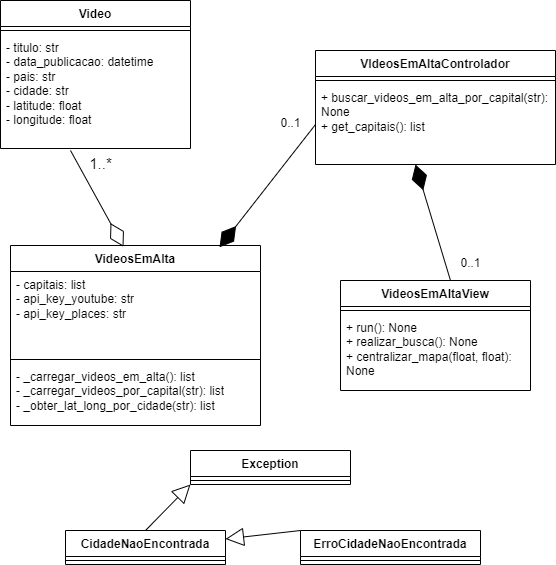

The diagram above was exported from draw.io. Its source (the exported page's mxGraphModel, read from the mxfile embedded in the PNG):
<mxGraphModel dx="864" dy="467" grid="1" gridSize="10" guides="1" tooltips="1" connect="1" arrows="1" fold="1" page="1" pageScale="1" pageWidth="827" pageHeight="1169" math="0" shadow="0">
  <root>
    <mxCell id="0" />
    <mxCell id="1" parent="0" />
    <mxCell id="UJRoTsslyv1_A3YMVwpm-1" value="Video" style="swimlane;fontStyle=1;align=center;verticalAlign=top;childLayout=stackLayout;horizontal=1;startSize=26;horizontalStack=0;resizeParent=1;resizeParentMax=0;resizeLast=0;collapsible=1;marginBottom=0;whiteSpace=wrap;html=1;" vertex="1" parent="1">
      <mxGeometry x="240" y="80" width="190" height="148" as="geometry" />
    </mxCell>
    <mxCell id="UJRoTsslyv1_A3YMVwpm-3" value="" style="line;strokeWidth=1;fillColor=none;align=left;verticalAlign=middle;spacingTop=-1;spacingLeft=3;spacingRight=3;rotatable=0;labelPosition=right;points=[];portConstraint=eastwest;strokeColor=inherit;" vertex="1" parent="UJRoTsslyv1_A3YMVwpm-1">
      <mxGeometry y="26" width="190" height="8" as="geometry" />
    </mxCell>
    <mxCell id="UJRoTsslyv1_A3YMVwpm-2" value="- titulo: str&lt;br&gt;- data_publicacao: datetime&lt;br&gt;- pais: str&lt;br&gt;- cidade: str&lt;br&gt;- latitude: float&lt;br&gt;- longitude: float" style="text;strokeColor=none;fillColor=none;align=left;verticalAlign=top;spacingLeft=4;spacingRight=4;overflow=hidden;rotatable=0;points=[[0,0.5],[1,0.5]];portConstraint=eastwest;whiteSpace=wrap;html=1;" vertex="1" parent="UJRoTsslyv1_A3YMVwpm-1">
      <mxGeometry y="34" width="190" height="114" as="geometry" />
    </mxCell>
    <mxCell id="UJRoTsslyv1_A3YMVwpm-5" value="VideosEmAlta" style="swimlane;fontStyle=1;align=center;verticalAlign=top;childLayout=stackLayout;horizontal=1;startSize=26;horizontalStack=0;resizeParent=1;resizeParentMax=0;resizeLast=0;collapsible=1;marginBottom=0;whiteSpace=wrap;html=1;" vertex="1" parent="1">
      <mxGeometry x="250" y="325" width="250" height="180" as="geometry" />
    </mxCell>
    <mxCell id="UJRoTsslyv1_A3YMVwpm-6" value="- capitais: list&lt;br&gt;- api_key_youtube: str&lt;br&gt;- api_key_places: str" style="text;strokeColor=none;fillColor=none;align=left;verticalAlign=top;spacingLeft=4;spacingRight=4;overflow=hidden;rotatable=0;points=[[0,0.5],[1,0.5]];portConstraint=eastwest;whiteSpace=wrap;html=1;" vertex="1" parent="UJRoTsslyv1_A3YMVwpm-5">
      <mxGeometry y="26" width="250" height="84" as="geometry" />
    </mxCell>
    <mxCell id="UJRoTsslyv1_A3YMVwpm-7" value="" style="line;strokeWidth=1;fillColor=none;align=left;verticalAlign=middle;spacingTop=-1;spacingLeft=3;spacingRight=3;rotatable=0;labelPosition=right;points=[];portConstraint=eastwest;strokeColor=inherit;" vertex="1" parent="UJRoTsslyv1_A3YMVwpm-5">
      <mxGeometry y="110" width="250" height="8" as="geometry" />
    </mxCell>
    <mxCell id="UJRoTsslyv1_A3YMVwpm-8" value="- _carregar_videos_em_alta(): list&lt;br&gt;- _carregar_videos_por_capital(str): list&lt;br&gt;- _obter_lat_long_por_cidade(str): list" style="text;strokeColor=none;fillColor=none;align=left;verticalAlign=top;spacingLeft=4;spacingRight=4;overflow=hidden;rotatable=0;points=[[0,0.5],[1,0.5]];portConstraint=eastwest;whiteSpace=wrap;html=1;" vertex="1" parent="UJRoTsslyv1_A3YMVwpm-5">
      <mxGeometry y="118" width="250" height="62" as="geometry" />
    </mxCell>
    <mxCell id="UJRoTsslyv1_A3YMVwpm-10" value="VIdeosEmAltaControlador" style="swimlane;fontStyle=1;align=center;verticalAlign=top;childLayout=stackLayout;horizontal=1;startSize=26;horizontalStack=0;resizeParent=1;resizeParentMax=0;resizeLast=0;collapsible=1;marginBottom=0;whiteSpace=wrap;html=1;" vertex="1" parent="1">
      <mxGeometry x="555" y="130" width="240" height="114" as="geometry" />
    </mxCell>
    <mxCell id="UJRoTsslyv1_A3YMVwpm-12" value="" style="line;strokeWidth=1;fillColor=none;align=left;verticalAlign=middle;spacingTop=-1;spacingLeft=3;spacingRight=3;rotatable=0;labelPosition=right;points=[];portConstraint=eastwest;strokeColor=inherit;" vertex="1" parent="UJRoTsslyv1_A3YMVwpm-10">
      <mxGeometry y="26" width="240" height="8" as="geometry" />
    </mxCell>
    <mxCell id="UJRoTsslyv1_A3YMVwpm-13" value="+ buscar_videos_em_alta_por_capital(str): None&lt;br&gt;+ get_capitais(): list" style="text;strokeColor=none;fillColor=none;align=left;verticalAlign=top;spacingLeft=4;spacingRight=4;overflow=hidden;rotatable=0;points=[[0,0.5],[1,0.5]];portConstraint=eastwest;whiteSpace=wrap;html=1;" vertex="1" parent="UJRoTsslyv1_A3YMVwpm-10">
      <mxGeometry y="34" width="240" height="80" as="geometry" />
    </mxCell>
    <mxCell id="UJRoTsslyv1_A3YMVwpm-14" value="VideosEmAltaView" style="swimlane;fontStyle=1;align=center;verticalAlign=top;childLayout=stackLayout;horizontal=1;startSize=26;horizontalStack=0;resizeParent=1;resizeParentMax=0;resizeLast=0;collapsible=1;marginBottom=0;whiteSpace=wrap;html=1;" vertex="1" parent="1">
      <mxGeometry x="580" y="360" width="190" height="110" as="geometry" />
    </mxCell>
    <mxCell id="UJRoTsslyv1_A3YMVwpm-16" value="" style="line;strokeWidth=1;fillColor=none;align=left;verticalAlign=middle;spacingTop=-1;spacingLeft=3;spacingRight=3;rotatable=0;labelPosition=right;points=[];portConstraint=eastwest;strokeColor=inherit;" vertex="1" parent="UJRoTsslyv1_A3YMVwpm-14">
      <mxGeometry y="26" width="190" height="8" as="geometry" />
    </mxCell>
    <mxCell id="UJRoTsslyv1_A3YMVwpm-17" value="+ run(): None&lt;br&gt;+ realizar_busca(): None&lt;br&gt;+ centralizar_mapa(float, float): None" style="text;strokeColor=none;fillColor=none;align=left;verticalAlign=top;spacingLeft=4;spacingRight=4;overflow=hidden;rotatable=0;points=[[0,0.5],[1,0.5]];portConstraint=eastwest;whiteSpace=wrap;html=1;" vertex="1" parent="UJRoTsslyv1_A3YMVwpm-14">
      <mxGeometry y="34" width="190" height="76" as="geometry" />
    </mxCell>
    <mxCell id="UJRoTsslyv1_A3YMVwpm-19" value="CidadeNaoEncontrada" style="swimlane;fontStyle=1;align=center;verticalAlign=top;childLayout=stackLayout;horizontal=1;startSize=26;horizontalStack=0;resizeParent=1;resizeParentMax=0;resizeLast=0;collapsible=1;marginBottom=0;whiteSpace=wrap;html=1;" vertex="1" parent="1">
      <mxGeometry x="305" y="610" width="160" height="34" as="geometry" />
    </mxCell>
    <mxCell id="UJRoTsslyv1_A3YMVwpm-21" value="" style="line;strokeWidth=1;fillColor=none;align=left;verticalAlign=middle;spacingTop=-1;spacingLeft=3;spacingRight=3;rotatable=0;labelPosition=right;points=[];portConstraint=eastwest;strokeColor=inherit;" vertex="1" parent="UJRoTsslyv1_A3YMVwpm-19">
      <mxGeometry y="26" width="160" height="8" as="geometry" />
    </mxCell>
    <mxCell id="UJRoTsslyv1_A3YMVwpm-23" value="ErroCidadeNaoEncontrada" style="swimlane;fontStyle=1;align=center;verticalAlign=top;childLayout=stackLayout;horizontal=1;startSize=26;horizontalStack=0;resizeParent=1;resizeParentMax=0;resizeLast=0;collapsible=1;marginBottom=0;whiteSpace=wrap;html=1;" vertex="1" parent="1">
      <mxGeometry x="540" y="610" width="180" height="34" as="geometry" />
    </mxCell>
    <mxCell id="UJRoTsslyv1_A3YMVwpm-25" value="" style="line;strokeWidth=1;fillColor=none;align=left;verticalAlign=middle;spacingTop=-1;spacingLeft=3;spacingRight=3;rotatable=0;labelPosition=right;points=[];portConstraint=eastwest;strokeColor=inherit;" vertex="1" parent="UJRoTsslyv1_A3YMVwpm-23">
      <mxGeometry y="26" width="180" height="8" as="geometry" />
    </mxCell>
    <mxCell id="UJRoTsslyv1_A3YMVwpm-29" value="Exception" style="swimlane;fontStyle=1;align=center;verticalAlign=top;childLayout=stackLayout;horizontal=1;startSize=26;horizontalStack=0;resizeParent=1;resizeParentMax=0;resizeLast=0;collapsible=1;marginBottom=0;whiteSpace=wrap;html=1;" vertex="1" parent="1">
      <mxGeometry x="430" y="530" width="160" height="34" as="geometry" />
    </mxCell>
    <mxCell id="UJRoTsslyv1_A3YMVwpm-31" value="" style="line;strokeWidth=1;fillColor=none;align=left;verticalAlign=middle;spacingTop=-1;spacingLeft=3;spacingRight=3;rotatable=0;labelPosition=right;points=[];portConstraint=eastwest;strokeColor=inherit;" vertex="1" parent="UJRoTsslyv1_A3YMVwpm-29">
      <mxGeometry y="26" width="160" height="8" as="geometry" />
    </mxCell>
    <mxCell id="UJRoTsslyv1_A3YMVwpm-36" value="" style="endArrow=block;endSize=16;endFill=0;html=1;rounded=0;entryX=0;entryY=1;entryDx=0;entryDy=0;exitX=0.5;exitY=0;exitDx=0;exitDy=0;" edge="1" parent="1" source="UJRoTsslyv1_A3YMVwpm-19" target="UJRoTsslyv1_A3YMVwpm-29">
      <mxGeometry width="160" relative="1" as="geometry">
        <mxPoint x="270" y="610" as="sourcePoint" />
        <mxPoint x="430" y="610" as="targetPoint" />
      </mxGeometry>
    </mxCell>
    <mxCell id="UJRoTsslyv1_A3YMVwpm-37" value="" style="endArrow=block;endSize=16;endFill=0;html=1;rounded=0;entryX=1;entryY=0.25;entryDx=0;entryDy=0;exitX=0;exitY=0;exitDx=0;exitDy=0;" edge="1" parent="1" source="UJRoTsslyv1_A3YMVwpm-23" target="UJRoTsslyv1_A3YMVwpm-19">
      <mxGeometry width="160" relative="1" as="geometry">
        <mxPoint x="420" y="620" as="sourcePoint" />
        <mxPoint x="580" y="620" as="targetPoint" />
      </mxGeometry>
    </mxCell>
    <mxCell id="UJRoTsslyv1_A3YMVwpm-41" value="" style="endArrow=diamondThin;endFill=1;endSize=24;html=1;rounded=0;exitX=0.5;exitY=0;exitDx=0;exitDy=0;" edge="1" parent="1">
      <mxGeometry width="160" relative="1" as="geometry">
        <mxPoint x="690" y="360.04" as="sourcePoint" />
        <mxPoint x="655" y="244" as="targetPoint" />
      </mxGeometry>
    </mxCell>
    <mxCell id="UJRoTsslyv1_A3YMVwpm-45" value="" style="endArrow=diamondThin;endFill=1;endSize=24;html=1;rounded=0;exitX=0;exitY=0.5;exitDx=0;exitDy=0;entryX=0.836;entryY=0.01;entryDx=0;entryDy=0;entryPerimeter=0;" edge="1" parent="1" source="UJRoTsslyv1_A3YMVwpm-13" target="UJRoTsslyv1_A3YMVwpm-5">
      <mxGeometry width="160" relative="1" as="geometry">
        <mxPoint x="523.0799999999999" y="243.76" as="sourcePoint" />
        <mxPoint x="480" y="296.24" as="targetPoint" />
      </mxGeometry>
    </mxCell>
    <mxCell id="UJRoTsslyv1_A3YMVwpm-46" value="" style="endArrow=diamondThin;endFill=0;endSize=24;html=1;rounded=0;entryX=0.452;entryY=0.007;entryDx=0;entryDy=0;entryPerimeter=0;" edge="1" parent="1" target="UJRoTsslyv1_A3YMVwpm-5">
      <mxGeometry width="160" relative="1" as="geometry">
        <mxPoint x="310" y="230" as="sourcePoint" />
        <mxPoint x="430" y="280" as="targetPoint" />
      </mxGeometry>
    </mxCell>
    <mxCell id="UJRoTsslyv1_A3YMVwpm-48" value="1..*" style="text;html=1;align=center;verticalAlign=middle;resizable=0;points=[];autosize=1;strokeColor=none;fillColor=none;fontSize=15;" vertex="1" parent="1">
      <mxGeometry x="315" y="228" width="50" height="30" as="geometry" />
    </mxCell>
    <mxCell id="UJRoTsslyv1_A3YMVwpm-49" value="0..1" style="text;html=1;align=center;verticalAlign=middle;resizable=0;points=[];autosize=1;strokeColor=none;fillColor=none;" vertex="1" parent="1">
      <mxGeometry x="510" y="188" width="40" height="30" as="geometry" />
    </mxCell>
    <mxCell id="UJRoTsslyv1_A3YMVwpm-50" value="0..1" style="text;html=1;align=center;verticalAlign=middle;resizable=0;points=[];autosize=1;strokeColor=none;fillColor=none;" vertex="1" parent="1">
      <mxGeometry x="690" y="328" width="40" height="30" as="geometry" />
    </mxCell>
  </root>
</mxGraphModel>